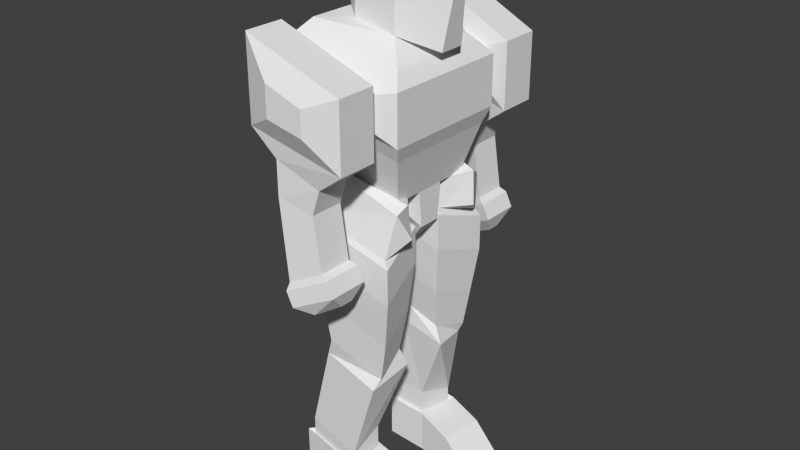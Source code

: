 # Source: PlayerCharacter.blend  (saved by Blender 2.72.0; exported with 4.5.12 LTS)
import bpy
from mathutils import Matrix  # noqa: F401  (used for matrix-valued properties, if any)

bpy.ops.wm.read_factory_settings(use_empty=True)
scene = bpy.context.scene
scene.name = 'Scene'

# ---- collections
col_collection_1 = bpy.data.collections.new('Collection 1'); scene.collection.children.link(col_collection_1)

# ---- materials (node trees are filled in below, after node groups)
mat_material = bpy.data.materials.new('Material')
mat_material.alpha_threshold = 0.0
mat_material.use_transparent_shadow = False
mat_material.roughness = 0.5
mat_material.line_color = (0.0, 0.0, 0.0, 1.0)

# ---- material node trees

# ---- world
world_world = bpy.data.worlds.new('World'); scene.world = world_world
world_world.color = (0.05088, 0.05088, 0.05088)
world_world.use_sun_shadow = False
world_world.sun_shadow_jitter_overblur = 0.0
world_world.cycles.sampling_method = 'MANUAL'
world_world.cycles.sample_map_resolution = 256

# ---- meshes
me_cube = bpy.data.meshes.new('Cube')
me_cube.from_pydata([(0.6, 0.7821, 5.2), (0.6, -0.7821, 5.2), (-0.4761, -0.7464, 5.384), (-0.4761, 0.7464, 5.384), (0.6, 0.7821, 6.782), (0.6, -0.7821, 6.782), (-0.4761, -0.7464, 6.566), (-0.4761, 0.7464, 6.566), (1.628, -0.08762, 6.439), (1.628, 0.2126, 6.439), (1.4, -0.25, 4.881), (1.4, 0.375, 4.881), (-0.9239, -0.3827, 5.563), (-0.9239, 0.3827, 5.563), (-0.9239, -0.3827, 6.202), (-0.9239, 0.3827, 6.202), (-1.6, -0.1025, 5.68), (-1.6, 0.1025, 5.68), (-1.6, -0.1025, 5.885), (-1.6, 0.1025, 5.885), (0.7667, 0.3146, 7.182), (0.7667, -0.2854, 7.182), (0.1318, -0.2854, 7.085), (0.1318, 0.3146, 7.085), (0.8867, -0.06042, 7.182), (0.8867, 0.1271, 7.182), (1.104, 1.283, 4.741), (1.104, -1.283, 4.741), (-0.9798, -1.445, 5.451), (-0.9798, 1.445, 5.451), (1.359, 1.597, 4.404), (1.359, -1.597, 4.404), (-1.235, -1.8, 5.142), (-1.235, 1.8, 5.142), (1.359, 1.597, 3.204), (1.359, -1.597, 3.204), (-1.235, -1.8, 3.942), (-1.235, 1.8, 3.942), (1.23, 1.438, 2.841), (1.23, -1.438, 2.841), (-1.106, -1.62, 3.506), (-1.106, 1.62, 3.506), (0.9385, 1.079, 1.705), (0.9385, -1.079, 1.705), (-0.8146, -1.216, 2.204), (-0.8146, 1.216, 2.204), (0.9385, 0.3614, 1.705), (0.9385, -0.3614, 1.705), (-0.8146, -0.4072, 2.204), (-0.8146, 0.4072, 2.204), (0.9385, 0.2795, 0.8306), (0.9385, -0.2795, 0.8306), (-0.8146, -0.3149, 1.33), (-0.8146, 0.3149, 1.33), (0.536, 0.08385, 0.3823), (0.536, -0.08385, 0.3823), (-0.8146, -0.09447, 0.8814), (-0.8146, 0.09447, 0.8814), (0.9052, -1.833, 4.323), (-0.7813, -1.964, 4.803), (0.9052, -1.833, 3.543), (-0.7813, -1.964, 4.023), (0.9052, 1.833, 4.323), (-0.7813, 1.964, 4.803), (0.9052, 1.833, 3.543), (-0.7813, 1.964, 4.023), (0.7216, -1.969, 4.475), (-0.5977, -2.101, 5.04), (0.7216, -1.969, 3.506), (-0.5977, -2.101, 3.872), (1.158, -2.071, 4.641), (-1.034, -2.289, 5.581), (1.158, -2.071, 3.031), (-1.034, -2.289, 3.639), (1.158, -3.038, 4.641), (-1.034, -3.257, 5.581), (1.158, -3.038, 3.031), (-1.034, -3.257, 3.639), (0.4792, -3.385, 4.382), (-0.3552, -3.468, 4.74), (0.4792, -3.385, 3.77), (-0.3552, -3.468, 4.001), (0.5088, -2.168, 2.547), (-0.4708, -2.341, 3.028), (0.5088, -2.986, 2.547), (-0.4708, -3.159, 3.028), (0.3056, -2.168, 1.937), (-0.4708, -2.341, 2.204), (0.3056, -2.986, 1.937), (-0.4708, -3.159, 2.204), (0.504, -2.168, 0.6629), (-0.2724, -2.341, 0.2786), (0.504, -2.986, 0.6629), (-0.2724, -3.159, 0.2786), (0.6658, -2.079, 0.5712), (-0.2975, -2.294, 0.09432), (0.6658, -3.034, 0.5712), (-0.2975, -3.248, 0.09432), (0.8392, -2.079, 0.221), (-0.1242, -2.294, -0.2559), (0.8392, -3.034, 0.221), (-0.1242, -3.248, -0.2559), (0.7115, -2.326, -0.1726), (0.2662, -2.425, -0.393), (0.7115, -2.65, -0.1726), (0.2662, -3.002, -0.393), (0.9811, 1.912, 4.41), (-0.3382, 2.043, 4.976), (0.9811, 1.912, 3.442), (-0.3382, 2.043, 3.807), (1.418, 2.013, 4.577), (-0.7747, 2.232, 5.517), (1.418, 2.013, 2.967), (-0.7747, 2.232, 3.575), (1.418, 2.981, 4.577), (-0.7747, 3.199, 5.517), (1.418, 2.981, 2.967), (-0.7747, 3.199, 3.575), (0.7387, 3.327, 4.318), (-0.09571, 3.41, 4.676), (0.7387, 3.327, 3.705), (-0.09571, 3.41, 3.936), (0.7683, 2.111, 2.483), (-0.2112, 2.284, 2.964), (0.7683, 2.929, 2.483), (-0.2112, 3.102, 2.964), (0.5651, 2.111, 1.873), (-0.2112, 2.284, 2.14), (0.5651, 2.929, 1.873), (-0.2112, 3.102, 2.14), (0.7635, 2.111, 0.5986), (-0.01282, 2.284, 0.2143), (0.7635, 2.929, 0.5986), (-0.01282, 3.102, 0.2143), (0.9254, 2.022, 0.5068), (-0.03799, 2.236, 0.02998), (0.9254, 2.976, 0.5068), (-0.03799, 3.191, 0.02998), (1.099, 2.022, 0.1567), (0.1353, 2.236, -0.3202), (1.099, 2.976, 0.1567), (0.1353, 3.191, -0.3202), (0.9711, 2.268, -0.2369), (0.5257, 2.367, -0.4574), (0.9711, 2.593, -0.2369), (0.5257, 2.944, -0.4574), (1.359, -2.384e-07, 4.404), (0.9385, -0.3614, 1.705), (-0.8146, -0.4072, 2.204), (0.9385, -0.2795, 0.8306), (-0.8146, -0.3149, 1.33), (0.5518, -0.4523, 1.622), (-0.4279, -0.4779, 1.901), (0.5518, -0.4065, 1.134), (-0.4279, -0.4263, 1.412), (0.763, -0.5475, 1.667), (-0.6391, -0.5841, 2.067), (0.763, -0.482, 0.9681), (-0.6391, -0.5103, 1.367), (1.247, -1.131, 1.778), (-0.6391, -1.168, 2.067), (1.317, -1.066, 0.9681), (-1.677, -1.094, 2.022), (1.18, -1.393, 1.604), (-0.9028, -1.586, 2.452), (1.027, -1.617, 0.5822), (-1.13, -1.763, 1.262), (0.8425, -0.3661, 0.8508), (-0.7684, -0.3986, 1.309), (1.145, -1.67, 0.4075), (-1.332, -1.838, 1.188), (0.8425, -0.3661, -0.02829), (-0.7684, -0.3986, 0.4303), (1.145, -1.67, -0.4716), (-1.332, -1.838, 0.3092), (0.7338, -0.4805, -1.26), (-0.2737, -0.5077, -0.8761), (0.9873, -1.572, -1.631), (-0.7454, -1.712, -0.9775), (0.6282, -0.6583, -2.263), (-0.1888, -0.6804, -1.952), (0.8338, -1.543, -2.564), (-0.5713, -1.657, -2.034), (0.7796, -0.5358, -2.679), (-0.1606, -0.7194, -2.39), (0.7851, -1.765, -2.785), (-0.7266, -1.603, -2.473), (0.2245, -0.9741, -4.469), (-0.5811, -0.8361, -4.376), (0.2532, -1.882, -4.77), (-1.147, -1.719, -4.458), (0.2245, -0.9741, -5.066), (-0.5811, -0.8361, -4.973), (0.2532, -1.882, -5.157), (-1.147, -1.719, -4.954), (0.3262, -0.9024, -5.072), (-0.6319, -0.7383, -4.961), (0.3603, -1.982, -5.057), (-1.305, -1.789, -4.816), (0.3262, -0.9024, -6.026), (-0.6319, -0.7383, -6.037), (0.3603, -1.982, -6.133), (-1.305, -1.789, -5.892), (1.173, -0.8756, -5.314), (1.207, -1.956, -5.299), (1.173, -0.8756, -6.148), (1.207, -1.956, -6.133), (1.827, -0.8558, -5.876), (1.861, -1.934, -5.861), (1.827, -0.8558, -6.147), (1.861, -1.934, -6.132), (0.9363, 1.1, 1.705), (0.5962, 0.4467, 1.622), (-0.3828, 0.401, 1.901), (0.5995, 0.401, 1.134), (-0.379, 0.3496, 1.412), (0.7999, 0.557, 1.667), (-0.6012, 0.4916, 2.067), (0.8047, 0.4916, 0.9681), (-0.5958, 0.418, 1.367), (1.24, 1.174, 1.778), (-0.6436, 1.074, 2.067), (1.315, 1.114, 0.9681), (-1.673, 0.9248, 2.022), (1.154, 1.431, 1.604), (-0.937, 1.472, 2.452), (0.9852, 1.643, 0.5822), (-1.176, 1.632, 1.262), (0.8924, 0.3818, 0.8508), (-0.7166, 0.2972, 1.309), (1.1, 1.704, 0.4075), (-1.383, 1.691, 1.188), (0.8924, 0.3818, -0.02829), (-0.7166, 0.2972, 0.4303), (1.1, 1.704, -0.4716), (-1.383, 1.691, 0.3092), (0.7757, 0.488, -1.26), (-0.2312, 0.4419, -0.8761), (0.9492, 1.595, -1.631), (-0.7892, 1.609, -0.9775), (0.6574, 0.6577, -2.263), (-0.159, 0.6204, -1.952), (0.7982, 1.555, -2.564), (-0.6115, 1.567, -2.034), (0.9306, 0.5052, -2.626), (-0.2419, 0.5605, -2.39), (0.7153, 1.495, -2.785), (-0.6943, 1.507, -2.473), (0.1718, 0.7656, -4.469), (-0.6447, 0.7282, -4.376), (0.3125, 1.663, -4.77), (-1.097, 1.675, -4.458), (0.1718, 0.7656, -5.066), (-0.6447, 0.7282, -4.973), (0.3125, 1.663, -5.157), (-1.097, 1.675, -4.954), (0.2638, 0.6818, -5.072), (-0.7072, 0.6374, -4.961), (0.4312, 1.749, -5.064), (-1.245, 1.763, -4.823), (0.2638, 0.6818, -6.148), (-0.7072, 0.6374, -6.037), (0.4312, 1.749, -6.14), (-1.245, 1.763, -5.899), (1.101, 0.5506, -5.314), (1.268, 1.618, -5.306), (1.101, 0.5506, -6.148), (1.268, 1.618, -6.14), (1.747, 0.4502, -5.876), (1.914, 1.516, -5.868), (1.747, 0.4502, -6.147), (1.914, 1.516, -6.14)], [], [(0, 11, 10, 1, 2, 3), (9, 4, 20, 25), (10, 8, 5, 1), (1, 5, 6, 2), (6, 7, 15, 14), (4, 0, 3, 7), (11, 9, 8, 10), (0, 4, 9, 11), (14, 15, 19, 18), (7, 3, 13, 15), (2, 6, 14, 12), (3, 2, 12, 13), (16, 18, 19, 17), (15, 13, 17, 19), (12, 14, 18, 16), (13, 12, 16, 17), (20, 23, 22, 21, 24, 25), (8, 9, 25, 24), (7, 6, 22, 23), (6, 5, 21, 22), (4, 7, 23, 20), (5, 8, 24, 21), (2, 3, 29, 28), (1, 2, 28, 27), (3, 0, 26, 29), (27, 26, 0, 1), (26, 27, 31, 146, 30), (28, 29, 33, 32), (27, 28, 32, 31), (29, 26, 30, 33), (30, 146, 31, 35, 34), (32, 33, 37, 36), (32, 36, 61, 59), (37, 33, 63, 65), (34, 35, 39, 38), (36, 37, 41, 40), (35, 36, 40, 39), (37, 34, 38, 41), (38, 39, 43, 42), (40, 41, 45, 44), (39, 40, 44, 43), (41, 38, 42, 45), (42, 43, 47, 46), (44, 45, 49, 48), (43, 44, 48, 47), (45, 42, 46, 49), (46, 47, 51, 50), (48, 49, 53, 52), (48, 52, 150, 148), (49, 46, 50, 53), (50, 51, 55, 54), (52, 53, 57, 56), (51, 52, 56, 55), (53, 50, 54, 57), (57, 54, 55, 56), (59, 61, 69, 67), (35, 31, 58, 60), (36, 35, 60, 61), (31, 32, 59, 58), (63, 62, 64, 65), (30, 34, 64, 62), (34, 37, 65, 64), (33, 30, 62, 63), (67, 69, 73, 71), (60, 58, 66, 68), (61, 60, 68, 69), (58, 59, 67, 66), (71, 73, 77, 75), (68, 66, 70, 72), (69, 68, 72, 73), (66, 67, 71, 70), (75, 77, 81, 79), (72, 70, 74, 76), (72, 76, 84, 82), (70, 71, 75, 74), (78, 79, 81, 80), (76, 74, 78, 80), (77, 76, 80, 81), (74, 75, 79, 78), (82, 84, 88, 86), (77, 73, 83, 85), (76, 77, 85, 84), (73, 72, 82, 83), (86, 88, 92, 90), (85, 83, 87, 89), (84, 85, 89, 88), (83, 82, 86, 87), (90, 92, 96, 94), (89, 87, 91, 93), (88, 89, 93, 92), (87, 86, 90, 91), (94, 96, 100, 98), (93, 91, 95, 97), (92, 93, 97, 96), (91, 90, 94, 95), (98, 100, 104, 102), (97, 95, 99, 101), (96, 97, 101, 100), (95, 94, 98, 99), (103, 102, 104, 105), (101, 99, 103, 105), (100, 101, 105, 104), (99, 98, 102, 103), (107, 111, 113, 109), (111, 115, 117, 113), (108, 112, 110, 106), (109, 113, 112, 108), (106, 110, 111, 107), (115, 119, 121, 117), (112, 116, 114, 110), (112, 122, 124, 116), (110, 114, 115, 111), (118, 120, 121, 119), (116, 120, 118, 114), (117, 121, 120, 116), (114, 118, 119, 115), (122, 126, 128, 124), (117, 125, 123, 113), (116, 124, 125, 117), (113, 123, 122, 112), (126, 130, 132, 128), (125, 129, 127, 123), (124, 128, 129, 125), (123, 127, 126, 122), (130, 134, 136, 132), (129, 133, 131, 127), (128, 132, 133, 129), (127, 131, 130, 126), (134, 138, 140, 136), (133, 137, 135, 131), (132, 136, 137, 133), (131, 135, 134, 130), (138, 142, 144, 140), (137, 141, 139, 135), (136, 140, 141, 137), (135, 139, 138, 134), (143, 145, 144, 142), (141, 145, 143, 139), (140, 144, 145, 141), (139, 143, 142, 138), (106, 62, 64, 108), (62, 106, 107, 63), (107, 109, 65, 63), (108, 64, 65, 109), (148, 150, 154, 152), (51, 47, 147, 149), (52, 51, 149, 150), (47, 48, 148, 147), (152, 154, 158, 156), (149, 147, 151, 153), (150, 149, 153, 154), (147, 148, 152, 151), (156, 158, 162, 160), (153, 151, 155, 157), (154, 153, 157, 158), (151, 152, 156, 155), (160, 162, 166, 164), (157, 155, 159, 161), (155, 156, 160, 159), (163, 164, 166, 165), (161, 159, 163, 165), (162, 161, 165, 166), (159, 160, 164, 163), (166, 158, 168, 170), (161, 165, 157), (158, 166, 162), (163, 161, 159), (170, 168, 172, 174), (157, 165, 169, 167), (165, 166, 170, 169), (158, 157, 167, 168), (174, 172, 176, 178), (167, 169, 173, 171), (169, 170, 174, 173), (168, 167, 171, 172), (178, 176, 180, 182), (171, 173, 177, 175), (173, 174, 178, 177), (172, 171, 175, 176), (182, 180, 184, 186), (175, 177, 181, 179), (177, 178, 182, 181), (176, 175, 179, 180), (186, 184, 188, 190), (179, 181, 185, 183), (181, 182, 186, 185), (180, 179, 183, 184), (190, 188, 192, 194), (183, 185, 189, 187), (185, 186, 190, 189), (184, 183, 187, 188), (194, 192, 196, 198), (187, 189, 193, 191), (189, 190, 194, 193), (188, 187, 191, 192), (198, 196, 200, 202), (191, 193, 197, 195), (193, 194, 198, 197), (192, 191, 195, 196), (202, 200, 199, 201), (197, 201, 206, 204), (197, 198, 202, 201), (196, 195, 199, 200), (204, 206, 210, 208), (199, 195, 203, 205), (201, 199, 205, 206), (195, 197, 204, 203), (207, 208, 210, 209), (205, 203, 207, 209), (206, 205, 209, 210), (203, 204, 208, 207), (213, 217, 219, 215), (217, 221, 223, 219), (214, 218, 216, 212), (215, 219, 218, 214), (212, 216, 217, 213), (221, 225, 227, 223), (218, 222, 220, 216), (216, 220, 221, 217), (224, 226, 227, 225), (222, 226, 224, 220), (223, 222, 226, 227), (220, 224, 225, 221), (227, 231, 229, 219), (222, 218, 226), (219, 223, 227), (224, 220, 222), (231, 235, 233, 229), (218, 228, 230, 226), (226, 230, 231, 227), (219, 229, 228, 218), (235, 239, 237, 233), (228, 232, 234, 230), (230, 234, 235, 231), (229, 233, 232, 228), (239, 243, 241, 237), (232, 236, 238, 234), (234, 238, 239, 235), (233, 237, 236, 232), (243, 247, 245, 241), (236, 240, 242, 238), (238, 242, 243, 239), (237, 241, 240, 236), (247, 251, 249, 245), (240, 244, 246, 242), (242, 246, 247, 243), (241, 245, 244, 240), (251, 255, 253, 249), (244, 248, 250, 246), (246, 250, 251, 247), (245, 249, 248, 244), (255, 259, 257, 253), (248, 252, 254, 250), (250, 254, 255, 251), (249, 253, 252, 248), (259, 263, 261, 257), (252, 256, 258, 254), (254, 258, 259, 255), (253, 257, 256, 252), (263, 262, 260, 261), (258, 265, 267, 262), (258, 262, 263, 259), (257, 261, 260, 256), (265, 269, 271, 267), (260, 266, 264, 256), (262, 267, 266, 260), (256, 264, 265, 258), (268, 270, 271, 269), (266, 270, 268, 264), (267, 271, 270, 266), (264, 268, 269, 265), (46, 50, 214, 212), (53, 229, 214)])
_uv = me_cube.uv_layers.new(name='UVMap')
_uv.uv.foreach_set('vector', [0.7484, 0.7746, 0.7257, 0.8194, 0.6915, 0.8194, 0.6627, 0.7746, 0.6648, 0.7155, 0.7466, 0.7155, 0.6942, 0.006668, 0.6945, 0.06476, 0.6667, 0.06116, 0.6633, 0.05497, 0.5398, 0.8053, 0.4536, 0.7998, 0.4545, 0.7426, 0.5377, 0.7601, 0.5377, 0.7601, 0.4545, 0.7426, 0.4777, 0.6876, 0.5398, 0.7007, 0.3432, 0.8357, 0.4224, 0.8558, 0.3968, 0.8745, 0.3562, 0.8642, 0.6945, 0.06476, 0.7775, 0.04585, 0.7803, 0.1052, 0.7184, 0.1193, 0.9565, 0.8112, 0.9655, 0.726, 0.9819, 0.726, 0.9907, 0.8112, 0.7775, 0.04585, 0.6945, 0.06476, 0.6942, 0.006668, 0.7803, 0.0, 0.3562, 0.8642, 0.3968, 0.8745, 0.3726, 0.9063, 0.3617, 0.9036, 0.7184, 0.1193, 0.7803, 0.1052, 0.7725, 0.1314, 0.739, 0.1391, 0.5398, 0.7007, 0.4777, 0.6876, 0.498, 0.6672, 0.5316, 0.6743, 0.7466, 0.7155, 0.6648, 0.7155, 0.685, 0.6904, 0.7269, 0.6904, 0.3066, 0.4029, 0.2954, 0.4029, 0.2954, 0.3917, 0.3066, 0.3918, 0.739, 0.1391, 0.7725, 0.1314, 0.7716, 0.169, 0.7608, 0.1714, 0.5316, 0.6743, 0.498, 0.6672, 0.5194, 0.6342, 0.5302, 0.6365, 0.7269, 0.6904, 0.685, 0.6904, 0.7004, 0.6533, 0.7116, 0.6533, 0.4167, 0.7845, 0.408, 0.8179, 0.3762, 0.8099, 0.3848, 0.7764, 0.3984, 0.7731, 0.4083, 0.7756, 0.4065, 0.7336, 0.4224, 0.7377, 0.4083, 0.7756, 0.3984, 0.7731, 0.4224, 0.8558, 0.3432, 0.8357, 0.3762, 0.8099, 0.408, 0.8179, 0.3432, 0.8357, 0.356, 0.7785, 0.3848, 0.7764, 0.3762, 0.8099, 0.6945, 0.06476, 0.7184, 0.1193, 0.6794, 0.09368, 0.6667, 0.06116, 0.4545, 0.7426, 0.4536, 0.7998, 0.4226, 0.7521, 0.4264, 0.7461, 0.6294, 0.7547, 0.6294, 0.6735, 0.657, 0.6354, 0.657, 0.7927, 0.5705, 0.7568, 0.6294, 0.7547, 0.657, 0.7927, 0.543, 0.7843, 0.6294, 0.6735, 0.5705, 0.6717, 0.543, 0.6448, 0.657, 0.6354, 0.543, 0.7843, 0.543, 0.6448, 0.5705, 0.6717, 0.5705, 0.7568, 0.3246, 0.6209, 0.3246, 0.7604, 0.3068, 0.7777, 0.3068, 0.6908, 0.3068, 0.6039, 0.1581, 0.5842, 0.1581, 0.427, 0.1743, 0.4081, 0.1743, 0.6038, 0.7864, 0.1273, 0.7803, 0.008407, 0.8036, 0.0, 0.8036, 0.1461, 0.7484, 0.8077, 0.7544, 0.6885, 0.7716, 0.6699, 0.7716, 0.8163, 0.3068, 0.6039, 0.3068, 0.6908, 0.3068, 0.7777, 0.2411, 0.7777, 0.2411, 0.6039, 0.1743, 0.6038, 0.1743, 0.4081, 0.24, 0.4081, 0.24, 0.6039, 0.8036, 0.0, 0.8659, 0.01642, 0.8571, 0.03958, 0.8166, 0.02891, 0.8339, 0.7997, 0.7716, 0.8163, 0.7846, 0.7875, 0.8251, 0.7767, 0.2411, 0.6039, 0.2411, 0.7777, 0.221, 0.7689, 0.221, 0.6125, 0.24, 0.6039, 0.24, 0.4081, 0.2642, 0.4178, 0.2642, 0.594, 0.07555, 0.8957, 0.07555, 0.7495, 0.09455, 0.7619, 0.09455, 0.8934, 0.8586, 0.1625, 0.8586, 0.3089, 0.8396, 0.3069, 0.8396, 0.1752, 0.221, 0.6125, 0.221, 0.7689, 0.1581, 0.7493, 0.1581, 0.6319, 0.2642, 0.594, 0.2642, 0.4178, 0.3362, 0.4395, 0.3362, 0.5717, 0.09455, 0.8934, 0.09455, 0.7619, 0.1539, 0.7941, 0.1539, 0.8928, 0.8396, 0.1752, 0.8396, 0.3069, 0.7803, 0.3069, 0.7803, 0.208, 0.0, 0.0, 0.0, 0.0, 0.0, 0.0, 0.0, 0.0, 0.6633, 0.3037, 0.6633, 0.1714, 0.6633, 0.2154, 0.6633, 0.2597, 0.7611, 0.2968, 0.6633, 0.3037, 0.6633, 0.2597, 0.7611, 0.2578, 0.6633, 0.1714, 0.7611, 0.1794, 0.7611, 0.2184, 0.6633, 0.2154, 0.0, 0.9272, 0.03959, 0.9272, 0.03512, 0.9747, 0.004507, 0.9747, 0.2905, 0.9206, 0.3351, 0.9206, 0.33, 0.9681, 0.2955, 0.9681, 0.0, 0.0, 0.0, 0.0, 0.0, 0.0, 0.0, 0.0, 0.8198, 0.8163, 0.8198, 0.9154, 0.7754, 0.9278, 0.7755, 0.8288, 0.004507, 0.9747, 0.03512, 0.9747, 0.0242, 1.0, 0.01502, 1.0, 0.2955, 0.9681, 0.33, 0.9681, 0.3179, 0.9925, 0.3075, 0.9925, 0.7424, 0.8194, 0.7424, 0.9183, 0.7215, 0.9125, 0.7154, 0.8346, 0.7755, 0.8288, 0.7754, 0.9278, 0.7484, 0.9129, 0.7546, 0.8349, 0.8198, 0.8917, 0.821, 0.8163, 0.8302, 0.8163, 0.8302, 0.8917, 0.8166, 0.02891, 0.8571, 0.03958, 0.8638, 0.05163, 0.8031, 0.03563, 0.8659, 0.1625, 0.8036, 0.1461, 0.8166, 0.1239, 0.8571, 0.1346, 0.7801, 0.1714, 0.7801, 0.3157, 0.7696, 0.2888, 0.7696, 0.195, 0.8036, 0.1461, 0.8036, 0.0, 0.8166, 0.02891, 0.8166, 0.1239, 0.7846, 0.7875, 0.7846, 0.6924, 0.8251, 0.6815, 0.8251, 0.7767, 0.7716, 0.6699, 0.8339, 0.6533, 0.8251, 0.6815, 0.7846, 0.6924, 0.3419, 0.6039, 0.3419, 0.7482, 0.3307, 0.7247, 0.3307, 0.6309, 0.7716, 0.8163, 0.7716, 0.6699, 0.7846, 0.6924, 0.7846, 0.7875, 0.6391, 0.6045, 0.6391, 0.5421, 0.6627, 0.5317, 0.6627, 0.6354, 0.8571, 0.1346, 0.8166, 0.1239, 0.8127, 0.1125, 0.863, 0.1257, 0.7696, 0.195, 0.7696, 0.2888, 0.7627, 0.2785, 0.7611, 0.2051, 0.5572, 0.563, 0.6493, 0.5905, 0.6391, 0.6045, 0.567, 0.5726, 0.8767, 0.3175, 0.8764, 0.4231, 0.8235, 0.423, 0.8237, 0.3174, 0.567, 0.5208, 0.567, 0.5726, 0.543, 0.5824, 0.543, 0.4964, 0.6391, 0.5421, 0.567, 0.5208, 0.543, 0.4964, 0.6627, 0.5317, 0.567, 0.5726, 0.6391, 0.6045, 0.6627, 0.6354, 0.543, 0.5824, 0.5431, 0.3162, 0.5431, 0.2125, 0.5802, 0.2296, 0.5802, 0.269, 0.9764, 0.1724, 0.9764, 0.2599, 0.9234, 0.2599, 0.9234, 0.1723, 0.7937, 0.9804, 0.7937, 0.9278, 0.8271, 0.9299, 0.8271, 0.9744, 0.8339, 0.9508, 0.8339, 0.8311, 0.8867, 0.8262, 0.8867, 0.9459, 0.6259, 0.2507, 0.5802, 0.269, 0.5802, 0.2296, 0.6259, 0.218, 0.6633, 0.1822, 0.6633, 0.2682, 0.6259, 0.2507, 0.6259, 0.218, 0.5431, 0.2125, 0.6633, 0.1822, 0.6259, 0.218, 0.5802, 0.2296, 0.6633, 0.2682, 0.5431, 0.3162, 0.5802, 0.269, 0.6259, 0.2507, 0.944, 0.8349, 0.9888, 0.8349, 0.9887, 0.8686, 0.9439, 0.8686, 0.8235, 0.423, 0.8764, 0.4231, 0.8742, 0.4577, 0.8294, 0.4576, 0.6633, 0.1822, 0.5431, 0.2125, 0.574, 0.1809, 0.6277, 0.157, 0.6627, 0.5317, 0.543, 0.4964, 0.5784, 0.4718, 0.6318, 0.4995, 0.9439, 0.8686, 0.9887, 0.8686, 0.9888, 0.9374, 0.944, 0.9374, 0.8294, 0.4576, 0.8742, 0.4577, 0.8741, 0.5025, 0.8293, 0.5024, 0.6277, 0.157, 0.574, 0.1809, 0.574, 0.137, 0.6166, 0.1245, 0.6318, 0.4995, 0.5784, 0.4718, 0.5895, 0.4392, 0.6318, 0.4555, 0.1569, 0.5932, 0.1569, 0.6377, 0.148, 0.6403, 0.148, 0.5884, 0.8293, 0.5024, 0.8741, 0.5025, 0.874, 0.6076, 0.8292, 0.6076, 0.6166, 0.1245, 0.574, 0.137, 0.5849, 0.03421, 0.6275, 0.05649, 0.6318, 0.4555, 0.5895, 0.4392, 0.5787, 0.3711, 0.6209, 0.3526, 0.9439, 0.9894, 0.9439, 0.9375, 0.9626, 0.9374, 0.9626, 0.9893, 0.8292, 0.6076, 0.874, 0.6076, 0.8766, 0.6176, 0.8243, 0.6175, 0.6275, 0.05649, 0.5849, 0.03421, 0.5835, 0.02344, 0.6363, 0.05108, 0.6209, 0.3526, 0.5787, 0.3711, 0.5699, 0.3653, 0.6224, 0.3423, 0.9626, 0.9893, 0.9626, 0.9374, 0.9845, 0.9583, 0.9845, 0.9759, 0.8243, 0.6175, 0.8766, 0.6176, 0.8767, 0.6371, 0.8244, 0.637, 0.6363, 0.05108, 0.5835, 0.02344, 0.593, 0.004737, 0.6458, 0.03238, 0.6224, 0.3423, 0.5699, 0.3653, 0.5604, 0.3465, 0.6129, 0.3235, 0.9453, 0.2672, 0.9687, 0.2614, 0.9687, 0.279, 0.9453, 0.2985, 0.9234, 0.3118, 0.9234, 0.2599, 0.9453, 0.2672, 0.9453, 0.2985, 0.6458, 0.03238, 0.593, 0.004737, 0.6144, 0.0, 0.639, 0.01545, 0.6129, 0.3235, 0.5604, 0.3465, 0.5671, 0.3281, 0.5913, 0.3174, 0.4469, 0.2865, 0.4231, 0.3174, 0.4231, 0.2138, 0.4469, 0.2242, 0.8769, 0.3174, 0.9299, 0.3175, 0.9297, 0.423, 0.8767, 0.423, 0.5192, 0.2032, 0.5431, 0.1789, 0.5431, 0.2648, 0.5192, 0.2549, 0.4469, 0.2242, 0.4231, 0.2138, 0.5431, 0.1789, 0.5192, 0.2032, 0.5192, 0.2549, 0.5431, 0.2648, 0.4231, 0.3174, 0.4469, 0.2865, 0.4226, 0.3174, 0.4595, 0.3647, 0.4595, 0.4042, 0.4226, 0.4212, 0.9829, 0.5521, 0.9299, 0.5521, 0.9299, 0.4646, 0.9829, 0.4646, 0.03959, 0.9272, 0.07299, 0.9317, 0.07299, 0.9762, 0.03959, 0.9798, 0.6627, 0.8194, 0.7154, 0.8249, 0.7154, 0.9447, 0.6627, 0.9392, 0.5053, 0.3832, 0.5053, 0.4159, 0.4595, 0.4042, 0.4595, 0.3647, 0.543, 0.4519, 0.5053, 0.4159, 0.5053, 0.3832, 0.543, 0.366, 0.4226, 0.4212, 0.4595, 0.4042, 0.5053, 0.4159, 0.543, 0.4519, 0.543, 0.366, 0.5053, 0.3832, 0.4595, 0.3647, 0.4226, 0.3174, 0.9765, 1.724e-05, 0.9763, 0.03364, 0.9315, 0.03363, 0.9316, 0.0, 0.9297, 0.423, 0.925, 0.4577, 0.8802, 0.4576, 0.8767, 0.423, 0.543, 0.4519, 0.5075, 0.4771, 0.4536, 0.4529, 0.4226, 0.4212, 0.4231, 0.2138, 0.454, 0.1817, 0.5076, 0.1541, 0.5431, 0.1789, 0.9763, 0.03364, 0.9765, 0.1024, 0.9316, 0.1024, 0.9315, 0.03363, 0.925, 0.4577, 0.9249, 0.5024, 0.8801, 0.5024, 0.8802, 0.4576, 0.5075, 0.4771, 0.4964, 0.5096, 0.4536, 0.4969, 0.4536, 0.4529, 0.454, 0.1817, 0.454, 0.1378, 0.4964, 0.1216, 0.5076, 0.1541, 0.148, 0.6452, 0.1569, 0.6403, 0.1569, 0.6923, 0.148, 0.6898, 0.9249, 0.5024, 0.9249, 0.6076, 0.8801, 0.6076, 0.8801, 0.5024, 0.4964, 0.5096, 0.5072, 0.5777, 0.4645, 0.5998, 0.4536, 0.4969, 0.454, 0.1378, 0.4649, 0.03499, 0.5073, 0.0536, 0.4964, 0.1216, 0.5223, 0.9941, 0.5035, 0.9942, 0.5035, 0.9423, 0.5223, 0.9422, 0.9249, 0.6076, 0.9297, 0.6176, 0.8775, 0.6175, 0.8801, 0.6076, 0.5072, 0.5777, 0.516, 0.5831, 0.463, 0.6106, 0.4645, 0.5998, 0.4649, 0.03499, 0.4635, 0.02466, 0.5161, 0.04775, 0.5073, 0.0536, 0.5035, 0.9942, 0.4817, 0.9807, 0.4817, 0.9631, 0.5035, 0.9423, 0.9297, 0.6176, 0.9299, 0.637, 0.8776, 0.637, 0.8775, 0.6175, 0.516, 0.5831, 0.5255, 0.6019, 0.4725, 0.6293, 0.463, 0.6106, 0.4635, 0.02466, 0.473, 0.005961, 0.5256, 0.02905, 0.5161, 0.04775, 0.7703, 0.9728, 0.7703, 0.9414, 0.7937, 0.9601, 0.7937, 0.9778, 0.7484, 0.9278, 0.7703, 0.9414, 0.7703, 0.9728, 0.7484, 0.9797, 0.5255, 0.6019, 0.5191, 0.6189, 0.4942, 0.6342, 0.4725, 0.6293, 0.473, 0.005961, 0.4944, 0.0, 0.5187, 0.01067, 0.5256, 0.02905, 0.3364, 0.4839, 0.3407, 0.4888, 0.3407, 0.5312, 0.3364, 0.5365, 0.515, 0.2494, 0.5192, 0.2549, 0.4469, 0.2865, 0.4226, 0.2765, 0.7703, 0.7665, 0.831, 0.7503, 0.8251, 0.7767, 0.7846, 0.7875, 0.3262, 0.6267, 0.3307, 0.6309, 0.3307, 0.7247, 0.3246, 0.7002, 0.9439, 0.9461, 0.8996, 0.9339, 0.9083, 0.9145, 0.9331, 0.9213, 0.0, 0.0, 0.0, 0.0, 0.0, 0.0, 0.0, 0.0, 0.0, 0.0, 0.0, 0.0, 0.0, 0.0, 0.0, 0.0, 0.0, 0.0, 0.0, 0.0, 0.0, 0.0, 0.0, 0.0, 0.358, 0.3683, 0.3622, 0.342, 0.3738, 0.3423, 0.3677, 0.3799, 0.8995, 0.8349, 0.9439, 0.8471, 0.9331, 0.866, 0.9082, 0.8592, 0.8996, 0.9339, 0.8995, 0.8349, 0.9082, 0.8592, 0.9083, 0.9145, 0.9439, 0.8471, 0.9439, 0.9461, 0.9331, 0.9213, 0.9331, 0.866, 0.3677, 0.3799, 0.3738, 0.3423, 0.4226, 0.3917, 0.366, 0.3858, 0.3117, 0.3186, 0.3075, 0.3448, 0.2954, 0.3463, 0.3014, 0.3087, 0.3622, 0.342, 0.3117, 0.3186, 0.3014, 0.3087, 0.3738, 0.3423, 0.3075, 0.3448, 0.358, 0.3683, 0.3677, 0.3799, 0.2954, 0.3463, 0.6318, 0.8477, 0.6188, 0.7927, 0.6602, 0.8161, 0.6519, 0.83, 0.9315, 0.139, 0.9431, 0.1026, 0.9761, 0.1024, 0.9633, 0.1446, 0.6108, 0.9283, 0.6003, 0.8528, 0.6318, 0.8477, 0.6465, 0.9493, 0.2954, 0.3667, 0.1805, 0.4081, 0.1691, 0.3425, 0.2879, 0.3096, 0.9633, 0.1446, 0.9761, 0.1024, 0.9881, 0.1148, 0.9881, 0.172, 0.2509, 0.9442, 0.2606, 0.7777, 0.2905, 0.7936, 0.2905, 0.9137, 0.6465, 0.9493, 0.6318, 0.8477, 0.6519, 0.83, 0.6602, 0.9434, 0.148, 0.489, 0.148, 0.4158, 0.1568, 0.4127, 0.1568, 0.4969, 0.2606, 0.7777, 0.2905, 0.7936, 0.2269, 0.8058, 0.2234, 0.8835, 0.2905, 0.9137, 0.2509, 0.9442, 0.9881, 0.1148, 0.9633, 0.1446, 0.9761, 0.1024, 0.3432, 0.397, 0.4226, 0.3917, 0.4226, 0.4395, 0.3432, 0.4447, 0.08397, 0.4127, 0.1454, 0.4355, 0.148, 0.4449, 0.07743, 0.4187, 0.2879, 0.3096, 0.1691, 0.3425, 0.1581, 0.3376, 0.2946, 0.2999, 0.3738, 0.3423, 0.3014, 0.3087, 0.2984, 0.3007, 0.3816, 0.3393, 0.3432, 0.4447, 0.4226, 0.4395, 0.4173, 0.5118, 0.3507, 0.5161, 0.07743, 0.4187, 0.148, 0.4449, 0.1461, 0.4926, 0.07555, 0.4664, 0.2946, 0.2999, 0.1581, 0.3376, 0.1589, 0.2907, 0.2954, 0.253, 0.3816, 0.3393, 0.2984, 0.3007, 0.3058, 0.2543, 0.3889, 0.2929, 0.3507, 0.5161, 0.4173, 0.5118, 0.4079, 0.5704, 0.354, 0.574, 0.07555, 0.4664, 0.1461, 0.4926, 0.1382, 0.5557, 0.07911, 0.5338, 0.2954, 0.253, 0.1589, 0.2907, 0.1923, 0.2239, 0.2878, 0.192, 0.3889, 0.2929, 0.3058, 0.2543, 0.3216, 0.1914, 0.3728, 0.2207, 0.354, 0.574, 0.4079, 0.5704, 0.4058, 0.5944, 0.3568, 0.5974, 0.07911, 0.5338, 0.1382, 0.5557, 0.1346, 0.6067, 0.08664, 0.5889, 0.2878, 0.192, 0.1923, 0.2239, 0.2028, 0.1683, 0.2803, 0.1424, 0.3728, 0.2207, 0.3216, 0.1914, 0.3352, 0.1412, 0.3767, 0.165, 0.3568, 0.5974, 0.4058, 0.5944, 0.3989, 0.7012, 0.3499, 0.7042, 0.08664, 0.5889, 0.1346, 0.6067, 0.1462, 0.6193, 0.07914, 0.6109, 0.2803, 0.1424, 0.2028, 0.1683, 0.1947, 0.1453, 0.2778, 0.1282, 0.3767, 0.165, 0.3352, 0.1412, 0.3308, 0.1167, 0.3787, 0.142, 0.3499, 0.7042, 0.3989, 0.7012, 0.3989, 0.7336, 0.3499, 0.7312, 0.07914, 0.6109, 0.1462, 0.6193, 0.148, 0.7286, 0.09895, 0.7103, 0.2778, 0.1282, 0.1947, 0.1453, 0.1736, 0.03777, 0.2505, 0.02061, 0.3787, 0.142, 0.3308, 0.1167, 0.3745, 0.0315, 0.4177, 0.04206, 0.1683, 0.9416, 0.2182, 0.9134, 0.2234, 0.9164, 0.1641, 0.95, 0.09895, 0.7103, 0.148, 0.7286, 0.1472, 0.7495, 0.09768, 0.7428, 0.2505, 0.02061, 0.1736, 0.03777, 0.174, 0.01133, 0.2509, 0.0, 0.4177, 0.04206, 0.3745, 0.0315, 0.3795, 0.0, 0.4226, 0.01056, 0.9299, 0.6204, 0.9299, 0.5616, 0.988, 0.5521, 0.988, 0.6108, 0.2129, 0.8693, 0.1632, 0.8651, 0.1581, 0.859, 0.2171, 0.8639, 0.1551, 0.502, 0.1551, 0.579, 0.148, 0.5884, 0.148, 0.4969, 0.2182, 0.9134, 0.2129, 0.8693, 0.2171, 0.8639, 0.2234, 0.9164, 0.8404, 0.6533, 0.8995, 0.6877, 0.8931, 0.74, 0.8339, 0.745, 0.8995, 0.745, 0.9565, 0.7545, 0.9487, 0.7999, 0.9045, 0.7926, 0.8995, 0.745, 0.8995, 0.6533, 0.9565, 0.6627, 0.9565, 0.7545, 0.4817, 0.9422, 0.4835, 0.8897, 0.5347, 0.8871, 0.5394, 0.9393, 0.9045, 0.7926, 0.9487, 0.7999, 0.9426, 0.8349, 0.9282, 0.8326, 0.5347, 0.8871, 0.4835, 0.8897, 0.4947, 0.843, 0.5394, 0.8408, 0.8339, 0.745, 0.8931, 0.74, 0.8966, 0.7863, 0.8377, 0.7908, 0.2171, 0.8639, 0.1581, 0.859, 0.1618, 0.8131, 0.2208, 0.818, 0.4006, 0.965, 0.4006, 0.9063, 0.4154, 0.9066, 0.4154, 0.9652, 0.5394, 0.8408, 0.4947, 0.843, 0.5234, 0.806, 0.538, 0.8053, 0.8377, 0.7908, 0.8966, 0.7863, 0.8995, 0.8217, 0.8406, 0.8262, 0.2208, 0.818, 0.1618, 0.8131, 0.1645, 0.7777, 0.2234, 0.7826, 0.9606, 0.3945, 0.9661, 0.4088, 0.9299, 0.3962, 0.9353, 0.3856, 0.9661, 0.4088, 0.9713, 0.4128, 0.9493, 0.4646, 0.9299, 0.3962, 0.939, 0.3306, 0.9352, 0.3174, 0.9713, 0.33, 0.9642, 0.3394, 0.9353, 0.3856, 0.9299, 0.3962, 0.9352, 0.3174, 0.939, 0.3306, 0.9642, 0.3394, 0.9713, 0.33, 0.9661, 0.4088, 0.9606, 0.3945, 0.4542, 0.9069, 0.4749, 0.9246, 0.4817, 0.9384, 0.4413, 0.962, 0.3432, 0.9392, 0.3765, 0.9335, 0.3888, 0.9757, 0.3545, 0.9756, 0.4324, 0.8263, 0.4682, 0.8053, 0.4542, 0.9069, 0.4226, 0.9019, 0.00677, 0.3585, 0.02081, 0.3026, 0.1358, 0.3488, 0.1173, 0.4127, 0.3765, 0.9335, 0.4006, 0.9063, 0.4006, 0.9635, 0.3888, 0.9757, 0.1581, 0.3988, 0.0, 0.3271, 0.02081, 0.3026, 0.1358, 0.3488, 0.4682, 0.8053, 0.4817, 0.8111, 0.4749, 0.9246, 0.4542, 0.9069, 0.3411, 0.9092, 0.3383, 0.9206, 0.2905, 0.8513, 0.2995, 0.8489, 0.1338, 0.934, 0.155, 0.8957, 0.155, 0.9587, 1.0, 0.726, 0.9565, 0.6742, 1.0, 0.6533, 0.4006, 0.9635, 0.3888, 0.9757, 0.3765, 0.9335, 6.529e-09, 0.7495, 0.0, 0.7017, 0.07555, 0.7065, 0.07555, 0.7543, 0.8174, 0.3174, 0.8235, 0.3236, 0.7512, 0.3472, 0.7545, 0.338, 0.02081, 0.3026, 0.01544, 0.2922, 0.1476, 0.3453, 0.1358, 0.3488, 0.2995, 0.8489, 0.2905, 0.8513, 0.3383, 0.7777, 0.3411, 0.7848, 0.0, 0.7017, 0.003807, 0.6303, 0.06704, 0.6343, 0.07555, 0.7065, 0.8235, 0.3236, 0.8235, 0.3714, 0.7512, 0.395, 0.7512, 0.3472, 0.01544, 0.2922, 0.01919, 0.2454, 0.1513, 0.2985, 0.1476, 0.3453, 0.6633, 0.6533, 0.6627, 0.6064, 0.7506, 0.5817, 0.7512, 0.6286, 0.003807, 0.6303, 0.005907, 0.5724, 0.05719, 0.5757, 0.06704, 0.6343, 0.8235, 0.3714, 0.8176, 0.4386, 0.7571, 0.4583, 0.7512, 0.395, 0.01919, 0.2454, 0.03212, 0.1855, 0.1242, 0.2281, 0.1513, 0.2985, 0.6627, 0.6064, 0.6886, 0.5379, 0.7435, 0.5172, 0.7506, 0.5817, 0.005907, 0.5724, 0.009287, 0.5488, 0.06057, 0.552, 0.05719, 0.5757, 0.8176, 0.4386, 0.8082, 0.4934, 0.7591, 0.5094, 0.7571, 0.4583, 0.03212, 0.1855, 0.04425, 0.1369, 0.1189, 0.1715, 0.1242, 0.2281, 0.6886, 0.5379, 0.692, 0.4823, 0.7365, 0.4655, 0.7435, 0.5172, 0.009287, 0.5488, 0.0005834, 0.4419, 0.05186, 0.4452, 0.06057, 0.552, 0.8082, 0.4934, 0.8167, 0.5125, 0.7624, 0.5216, 0.7591, 0.5094, 0.04425, 0.1369, 0.04958, 0.1261, 0.1252, 0.1491, 0.1189, 0.1715, 0.692, 0.4823, 0.6871, 0.4583, 0.7512, 0.4443, 0.7365, 0.4655, 0.0005834, 0.4419, 0.0005834, 0.415, 0.05186, 0.4127, 0.05186, 0.4452, 0.8167, 0.5125, 0.8021, 0.6144, 0.753, 0.6304, 0.7624, 0.5216, 0.04958, 0.1261, 0.0804, 0.02057, 0.156, 0.04352, 0.1252, 0.1491, 0.6871, 0.4583, 0.6639, 0.3545, 0.7086, 0.3493, 0.7512, 0.4443, 0.8766, 0.008414, 0.8724, 0.0, 0.9315, 0.03411, 0.9263, 0.0371, 0.8021, 0.6144, 0.8021, 0.6469, 0.753, 0.6514, 0.753, 0.6304, 0.0804, 0.02057, 0.08205, 0.0, 0.1581, 0.01713, 0.156, 0.04352, 0.6639, 0.3545, 0.6635, 0.3226, 0.7082, 0.3174, 0.7086, 0.3493, 0.07555, 0.8957, 0.1338, 0.9042, 0.1338, 0.9654, 0.07555, 0.9569, 0.9207, 0.0812, 0.9249, 0.08656, 0.8659, 0.09095, 0.8712, 0.08489, 0.3432, 0.4783, 0.3364, 0.4839, 0.3364, 0.3917, 0.3432, 0.4008, 0.9263, 0.0371, 0.9315, 0.03411, 0.9249, 0.08656, 0.9207, 0.0812, 0.006043, 0.9272, 0.0, 0.8354, 0.05899, 0.8401, 0.06538, 0.8929, 0.543, 0.8807, 0.5482, 0.8338, 0.5925, 0.8274, 0.6003, 0.8725, 0.543, 0.8807, 0.6003, 0.8725, 0.6003, 0.9646, 0.543, 0.9728, 0.9234, 0.3119, 0.8659, 0.3059, 0.8659, 0.2528, 0.9234, 0.2587, 0.5482, 0.8338, 0.5721, 0.7947, 0.5865, 0.7927, 0.5925, 0.8274, 0.8659, 0.2528, 0.8692, 0.2074, 0.9138, 0.212, 0.9234, 0.2587, 0.0, 0.8354, 0.003636, 0.7896, 0.06263, 0.7943, 0.05899, 0.8401, 0.9249, 0.08656, 0.9285, 0.1325, 0.8695, 0.1369, 0.8659, 0.09095, 0.7154, 0.9185, 0.7303, 0.9183, 0.7303, 0.9762, 0.7154, 0.9764, 0.8692, 0.2074, 0.8718, 0.1723, 0.8863, 0.1739, 0.9138, 0.212, 0.003636, 0.7896, 0.006495, 0.7543, 0.06538, 0.7589, 0.06263, 0.7943, 0.9285, 0.1325, 0.9315, 0.168, 0.8726, 0.1723, 0.8695, 0.1369, 0.8198, 0.9154, 0.7754, 0.9278, 0.7849, 0.9059, 0.8097, 0.8987, 0.342, 0.5609, 0.3407, 0.5557, 0.342, 0.4839])
me_cube.materials.append(mat_material)
me_cube.use_remesh_preserve_volume = False
me_cube.use_remesh_preserve_attributes = False
me_cube.use_mirror_vertex_groups = False
me_cube.update()
arm_armature = bpy.data.armatures.new('Armature')  # bones are not reproduced

# ---- objects
ob_armature = bpy.data.objects.new('Armature', arm_armature)
ob_playercharacter = bpy.data.objects.new('PlayerCharacter', me_cube)

# ---- transforms, parenting, visibility, modifiers, constraints
ob_armature.location = (0.5307, -0.03299, 4.06)
ob_armature.show_in_front = True
ob_armature.lineart.crease_threshold = 0.0
ob_playercharacter.parent = ob_armature
ob_playercharacter.matrix_parent_inverse = Matrix(((1.0, 0.0, 0.0, -0.5307), (0.0, 1.0, 0.0, 0.03299), (0.0, 0.0, 1.0, -4.06), (0.0, 0.0, 0.0, 1.0)))
ob_playercharacter.location = (0.0, 0.0, 3.0)
ob_playercharacter.scale = (0.5, 0.5, 0.5)
ob_playercharacter.lock_rotations_4d = False
ob_playercharacter.empty_display_type = 'ARROWS'
ob_playercharacter.lineart.crease_threshold = 0.0
_vg = ob_playercharacter.vertex_groups.new(name='Root')
for _i, _w in zip([34, 37, 38, 40, 41, 42, 43, 44, 45, 46, 47, 48, 49, 52, 53, 56, 57, 65, 148, 150, 152, 154, 156, 158, 160, 162, 164, 168, 212, 213, 215, 217, 219, 221, 223, 225, 227, 229, 231], [0.01448, 0.06457, 0.05537, 0.01236, 0.1312, 0.1588, 0.02571, 0.1295, 0.5972, 0.0403, 0.02249, 0.2851, 0.4417, 0.05438, 0.07559, 0.02688, 0.03369, 0.003368, 0.6833, 0.06259, 0.2551, 0.03715, 0.1764, 0.03515, 0.0627, 0.05311, 0.03504, 0.01434, 0.01165, 0.06196, 0.04757, 0.07857, 0.06142, 0.086, 0.4574, 0.08453, 0.07527, 0.06697, 0.06226]): _vg.add([_i], _w, 'REPLACE')
_vg = ob_playercharacter.vertex_groups.new(name='Stomach')
for _i, _w in zip([27, 30, 31, 34, 35, 36, 38, 39, 40, 41, 42, 43, 44, 45, 46, 47, 48, 49, 52, 53, 56, 57, 58, 60, 61, 62, 64, 68, 72, 108, 112, 146, 215, 219, 229], [0.003502, 0.02212, 0.03527, 0.193, 0.2195, 0.0613, 0.3082, 0.345, 0.1467, 0.05361, 0.2132, 0.2015, 0.7019, 0.1853, 0.05011, 0.1093, 0.5301, 0.3571, 0.07176, 0.05593, 0.03161, 0.0274, 0.01163, 0.1129, 0.02202, 0.004275, 0.08628, 0.06627, 0.01294, 0.06585, 0.02031, 0.05369, 0.0001172, 0.01656, 0.04519]): _vg.add([_i], _w, 'REPLACE')
_vg = ob_playercharacter.vertex_groups.new(name='Chest')
for _i, _w in zip([26, 27, 30, 31, 35, 39, 43, 58, 60, 62, 66, 68, 72, 146], [0.07208, 0.07911, 0.05995, 0.0789, 0.2405, 0.1584, 0.05259, 0.04432, 0.1208, 0.002658, 0.007034, 0.06944, 0.01763, 0.2722]): _vg.add([_i], _w, 'REPLACE')
_vg = ob_playercharacter.vertex_groups.new(name='Neck')
for _i, _w in zip([0, 1, 2, 3, 4, 5, 6, 7, 8, 9, 10, 11, 12, 13, 14, 15, 16, 17, 18, 19, 20, 22, 23, 25, 26, 27, 28, 29, 30, 31, 32, 33, 34, 35, 58, 59, 60, 62, 64, 66, 67, 106, 110, 146], [0.7003, 0.6777, 0.7167, 0.177, 0.07083, 0.06411, 0.1973, 0.1581, 0.1099, 0.1174, 0.5355, 0.5311, 0.5544, 0.3815, 0.5113, 0.4608, 0.4819, 0.4662, 0.4819, 0.4726, 0.01001, 0.0227, 0.02175, 0.01058, 0.2592, 0.2429, 0.2487, 0.07117, 0.135, 0.1281, 0.1195, 0.008881, 0.01859, 0.02073, 0.06819, 0.0584, 0.006147, 0.05961, 0.002046, 0.03698, 0.0136, 0.03797, 0.0001611, 0.1457]): _vg.add([_i], _w, 'REPLACE')
_vg = ob_playercharacter.vertex_groups.new(name='Head')
for _i, _w in zip([0, 1, 2, 3, 4, 5, 6, 7, 8, 9, 10, 11, 12, 13, 14, 15, 16, 17, 18, 19, 20, 21, 22, 23, 24, 25, 26, 27, 29, 31], [0.09749, 0.134, 0.05692, 0.06835, 0.9021, 0.9168, 0.7453, 0.7078, 0.8714, 0.8602, 0.404, 0.4072, 0.179, 0.1736, 0.3493, 0.3441, 0.2413, 0.2394, 0.2583, 0.259, 0.9591, 0.9762, 0.9512, 0.9419, 0.9704, 0.9605, 0.02126, 0.04671, 0.001378, 0.002853]): _vg.add([_i], _w, 'REPLACE')
_vg = ob_playercharacter.vertex_groups.new(name='Collarbone.l')
for _i, _w in zip([0, 1, 2, 3, 6, 7, 11, 12, 13, 14, 15, 16, 17, 18, 19, 26, 28, 29, 30, 33, 34, 37, 38, 41, 42, 45, 49, 62, 63, 64, 65, 106, 107, 108, 109, 110, 111, 112, 113, 114, 115, 116, 117, 118, 119, 120, 121, 122, 146], [0.1475, 0.002937, 0.06868, 0.722, 0.01416, 0.1229, 0.02179, 0.1775, 0.3977, 0.1001, 0.1686, 0.2203, 0.2414, 0.2072, 0.2185, 0.4887, 0.005548, 0.8416, 0.5161, 0.8732, 0.3612, 0.7688, 0.2658, 0.6897, 0.1129, 0.1358, 0.07906, 0.5246, 0.7641, 0.3635, 0.6411, 0.4412, 0.5078, 0.2626, 0.3173, 0.3381, 0.3822, 0.1359, 0.1131, 0.4166, 0.446, 0.08386, 0.05282, 0.3868, 0.4044, 0.1585, 0.1187, 0.0005855, 0.2066]): _vg.add([_i], _w, 'REPLACE')
_vg = ob_playercharacter.vertex_groups.new(name='UpperArm.l')
for _i, _w in zip([26, 29, 30, 33, 34, 37, 38, 41, 42, 62, 63, 64, 65, 106, 107, 108, 109, 110, 111, 112, 113, 114, 115, 116, 117, 118, 119, 120, 121, 122, 123, 124, 125, 126, 127, 128, 129, 146], [0.1043, 0.03967, 0.2009, 0.08062, 0.249, 0.1314, 0.1703, 0.08193, 0.08237, 0.3277, 0.1933, 0.4297, 0.3093, 0.4458, 0.4426, 0.5673, 0.6329, 0.59, 0.5954, 0.7221, 0.8741, 0.5611, 0.5477, 0.8294, 0.9386, 0.6038, 0.5915, 0.8141, 0.8749, 0.7905, 0.9361, 0.7935, 0.9374, 0.1552, 0.4957, 0.09882, 0.4935, 0.06163]): _vg.add([_i], _w, 'REPLACE')
_vg = ob_playercharacter.vertex_groups.new(name='LowerArm.l')
for _i, _w in zip([108, 112, 116, 122, 123, 124, 125, 126, 127, 128, 129, 130, 131, 132, 133, 134, 135, 136, 137, 138, 139, 140, 141, 142, 143, 144, 145], [0.002121, 0.0654, 0.06772, 0.1687, 0.02973, 0.1824, 0.04582, 0.8401, 0.5035, 0.8992, 0.5056, 0.9894, 0.9884, 0.9927, 0.9878, 0.9933, 0.9935, 0.9956, 0.9923, 0.9968, 0.9977, 0.9981, 0.9966, 0.9987, 0.9991, 0.9992, 0.9987]): _vg.add([_i], _w, 'REPLACE')
_vg = ob_playercharacter.vertex_groups.new(name='Collarbone.r')
for _i, _w in zip([1, 2, 10, 12, 13, 14, 16, 17, 18, 19, 27, 28, 31, 32, 35, 36, 39, 40, 43, 44, 48, 58, 59, 60, 61, 66, 67, 68, 69, 70, 71, 72, 73, 74, 75, 76, 77, 78, 79, 80, 81, 83, 85, 146], [0.1161, 0.1402, 0.00328, 0.07654, 0.0197, 0.01648, 0.04291, 0.03589, 0.03633, 0.0312, 0.4924, 0.6468, 0.5267, 0.7684, 0.1745, 0.8062, 0.1301, 0.707, 0.05341, 0.1151, 0.0674, 0.5733, 0.6848, 0.3149, 0.7237, 0.5625, 0.4616, 0.285, 0.627, 0.38, 0.3607, 0.1137, 0.272, 0.4422, 0.4303, 0.0595, 0.09445, 0.4107, 0.3977, 0.1393, 0.1308, 0.07067, 0.004163, 0.1521]): _vg.add([_i], _w, 'REPLACE')
_vg = ob_playercharacter.vertex_groups.new(name='UpperArm.r')
for _i, _w in zip([27, 28, 31, 32, 35, 36, 39, 40, 43, 58, 59, 60, 61, 66, 67, 68, 69, 70, 71, 72, 73, 74, 75, 76, 77, 78, 79, 80, 81, 82, 83, 84, 85, 86, 87, 88, 89, 91, 93, 146], [0.07944, 0.0463, 0.1564, 0.09053, 0.1949, 0.08578, 0.1292, 0.05505, 0.03659, 0.2404, 0.2258, 0.3444, 0.196, 0.3204, 0.4837, 0.5042, 0.3125, 0.5512, 0.6123, 0.7529, 0.7097, 0.542, 0.5611, 0.8885, 0.899, 0.5847, 0.5986, 0.8469, 0.8651, 0.8486, 0.9013, 0.8827, 0.9478, 0.1876, 0.8564, 0.06226, 0.8431, 0.01104, 0.003337, 0.05253]): _vg.add([_i], _w, 'REPLACE')
_vg = ob_playercharacter.vertex_groups.new(name='LowerArm.r')
for _i, _w in zip([72, 76, 82, 84, 86, 87, 88, 89, 90, 91, 92, 93, 94, 95, 96, 97, 98, 99, 100, 101, 102, 103, 104, 105], [0.02888, 0.01665, 0.1193, 0.1046, 0.8093, 0.1361, 0.9371, 0.153, 0.9889, 0.9692, 0.9966, 0.9732, 0.9935, 0.9798, 0.9984, 0.9815, 0.9972, 0.9911, 0.9993, 0.9908, 0.9987, 0.9968, 0.9996, 0.9965]): _vg.add([_i], _w, 'REPLACE')
_vg = ob_playercharacter.vertex_groups.new(name='Pelvis')
for _i, _w in zip([34, 35, 38, 39, 42, 43, 44, 45, 46, 47, 48, 49, 50, 51, 52, 53, 54, 55, 56, 57, 60, 68, 147, 148, 150, 151, 152, 153, 154, 155, 156, 158, 160, 162, 164, 166, 168, 172, 212, 213, 214, 215, 216, 217, 218, 219, 220, 221, 223, 224, 225, 227, 228, 229, 231, 233], [0.03719, 0.09456, 0.06954, 0.1487, 0.2088, 0.5323, 0.05437, 0.05487, 0.3849, 0.6433, 0.05453, 0.0547, 0.4266, 0.6137, 0.6654, 0.4207, 0.3256, 0.3509, 0.6633, 0.6248, 0.04408, 0.004012, 0.03241, 0.1464, 0.5385, 0.0559, 0.2561, 0.05285, 0.4087, 0.006733, 0.1943, 0.2385, 0.0754, 0.08657, 0.05325, 0.009516, 0.1792, 0.03412, 0.1376, 0.1221, 0.1013, 0.2114, 0.0786, 0.1022, 0.03641, 0.2604, 0.01908, 0.05017, 0.03267, 0.005822, 0.04066, 0.01189, 0.008884, 0.3627, 6.704e-05, 0.08222]): _vg.add([_i], _w, 'REPLACE')
_vg = ob_playercharacter.vertex_groups.new(name='Hip.r')
for _i, _w in zip([38, 42, 43, 46, 47, 50, 51, 52, 53, 54, 55, 56, 57, 147, 148, 149, 150, 151, 152, 153, 154, 155, 156, 157, 158, 159, 160, 161, 162, 163, 164, 165, 166, 167, 168, 169, 170, 171, 172, 174, 212, 213, 214, 215, 216, 217, 218, 219, 229], [0.02257, 0.1211, 0.009623, 0.3351, 0.0856, 0.3681, 0.1981, 0.01518, 0.01124, 0.3961, 0.2958, 0.059, 0.06154, 0.7578, 0.03296, 0.7916, 0.1003, 0.7547, 0.2129, 0.7257, 0.2, 0.7657, 0.1535, 0.6252, 0.1417, 0.4391, 0.1943, 0.5871, 0.2949, 0.4465, 0.1884, 0.1479, 0.3569, 0.4051, 0.1168, 0.09596, 0.3479, 0.07288, 0.04392, 0.1268, 0.101, 0.05122, 0.0697, 0.03883, 0.05794, 0.01802, 0.01393, 0.01562, 0.01363]): _vg.add([_i], _w, 'REPLACE')
_vg = ob_playercharacter.vertex_groups.new(name='UpperLeg.r')
for _i, _w in zip([147, 148, 149, 150, 151, 152, 153, 154, 155, 156, 157, 158, 159, 160, 161, 162, 163, 164, 165, 166, 167, 168, 169, 170, 171, 172, 173, 174, 175, 176, 177, 178, 179, 180, 181, 182, 183, 185, 186], [0.1133, 0.1432, 0.1417, 0.3155, 0.1231, 0.2664, 0.1818, 0.3446, 0.1722, 0.4707, 0.3399, 0.5737, 0.5365, 0.6629, 0.4024, 0.5605, 0.5413, 0.7123, 0.8452, 0.594, 0.5701, 0.6677, 0.8957, 0.6083, 0.9136, 0.8919, 0.9529, 0.8278, 0.9, 0.9144, 0.8395, 0.8492, 0.1022, 0.09383, 0.1038, 0.1487, 0.006786, 0.03264, 0.02097]): _vg.add([_i], _w, 'REPLACE')
_vg = ob_playercharacter.vertex_groups.new(name='LowerLeg.r')
for _i, _w in zip([173, 174, 175, 176, 177, 178, 179, 180, 181, 182, 183, 184, 185, 186, 187, 188, 189, 190, 191, 192, 193, 194, 195, 196, 197, 198, 199, 200, 201, 202, 203, 204], [0.01107, 0.005499, 0.0939, 0.07385, 0.1585, 0.1286, 0.8968, 0.9047, 0.8913, 0.8464, 0.97, 0.9853, 0.9484, 0.9566, 0.9252, 0.9678, 0.8409, 0.8657, 0.2697, 0.7329, 0.3029, 0.4592, 0.1822, 0.6938, 0.1688, 0.4086, 0.04854, 0.4597, 0.01668, 0.4672, 0.004262, 0.003541]): _vg.add([_i], _w, 'REPLACE')
_vg = ob_playercharacter.vertex_groups.new(name='Foot.r')
for _i, _w in zip([187, 188, 189, 190, 191, 192, 193, 194, 195, 196, 197, 198, 199, 200, 201, 202, 203, 204, 205, 206, 207, 208, 209, 210], [0.06591, 0.009396, 0.1437, 0.1294, 0.654, 0.2513, 0.6318, 0.5317, 0.7087, 0.2894, 0.7342, 0.5852, 0.8684, 0.528, 0.8728, 0.5267, 0.1334, 0.1282, 0.1121, 0.1, 0.02446, 0.02231, 0.02799, 0.01201]): _vg.add([_i], _w, 'REPLACE')
_vg = ob_playercharacter.vertex_groups.new(name='Toe.r')
for _i, _w in zip([191, 193, 195, 197, 199, 201, 203, 204, 205, 206, 207, 208, 209, 210], [0.0759, 0.06471, 0.1089, 0.0967, 0.08228, 0.09382, 0.8394, 0.845, 0.8799, 0.8955, 0.9577, 0.9585, 0.957, 0.9666]): _vg.add([_i], _w, 'REPLACE')
_vg = ob_playercharacter.vertex_groups.new(name='Hip.l')
for _i, _w in zip([42, 46, 47, 50, 51, 52, 53, 54, 55, 56, 57, 147, 149, 151, 153, 155, 211, 212, 213, 214, 215, 216, 217, 218, 219, 220, 221, 222, 223, 224, 225, 226, 227, 228, 229, 230, 231, 232, 233, 235], [0.01668, 0.08871, 0.01458, 0.138, 0.1348, 0.02765, 0.06164, 0.2139, 0.2913, 0.06071, 0.06167, 0.181, 0.1296, 0.055, 0.01907, 0.0105, 1.0, 0.4072, 0.2364, 0.5432, 0.2586, 0.5379, 0.1753, 0.4921, 0.1515, 0.2318, 0.1755, 0.1257, 0.162, 0.1928, 0.2048, 0.06129, 0.3148, 0.3103, 0.0998, 0.02389, 0.3146, 0.05217, 0.02732, 0.1128]): _vg.add([_i], _w, 'REPLACE')
_vg = ob_playercharacter.vertex_groups.new(name='UpperLeg.l')
for _i, _w in zip([42, 45, 46, 50, 51, 52, 53, 54, 55, 56, 57, 212, 213, 214, 215, 216, 217, 218, 219, 220, 221, 222, 223, 224, 225, 226, 227, 228, 229, 230, 231, 232, 233, 234, 235, 236, 237, 238, 239, 240, 241, 242, 243, 244, 246, 247], [0.006649, 0.0151, 0.05866, 0.06542, 0.01132, 0.1208, 0.3382, 0.04313, 0.03387, 0.1273, 0.1606, 0.2954, 0.5055, 0.2648, 0.4024, 0.291, 0.5908, 0.4233, 0.4493, 0.689, 0.6601, 0.8453, 0.321, 0.7399, 0.6406, 0.926, 0.563, 0.6324, 0.376, 0.9512, 0.5815, 0.9325, 0.831, 0.963, 0.813, 0.9092, 0.9157, 0.8332, 0.8444, 0.09531, 0.08328, 0.1101, 0.156, 0.01444, 0.02615, 0.0233]): _vg.add([_i], _w, 'REPLACE')
_vg = ob_playercharacter.vertex_groups.new(name='LowerLeg.l')
for _i, _w in zip([234, 235, 236, 237, 238, 239, 240, 241, 242, 243, 244, 245, 246, 247, 248, 249, 250, 251, 252, 253, 254, 255, 256, 257, 258, 259, 260, 261, 263, 264], [0.01621, 0.007164, 0.08862, 0.0679, 0.1664, 0.1312, 0.9041, 0.915, 0.8856, 0.8387, 0.967, 0.9838, 0.9529, 0.9558, 0.9266, 0.9628, 0.8382, 0.8649, 0.2887, 0.7219, 0.2775, 0.4468, 0.2044, 0.6838, 0.1479, 0.3966, 0.06653, 0.458, 0.4668, 0.02813]): _vg.add([_i], _w, 'REPLACE')
_vg = ob_playercharacter.vertex_groups.new(name='Foot.l')
for _i, _w in zip([248, 249, 250, 251, 252, 253, 254, 255, 256, 257, 258, 259, 260, 261, 262, 263, 264, 265, 266, 267, 268, 270], [0.06377, 0.01814, 0.148, 0.1304, 0.6262, 0.2595, 0.6637, 0.5449, 0.6755, 0.2965, 0.7637, 0.5979, 0.8256, 0.525, 0.9044, 0.5284, 0.1612, 0.1028, 0.1595, 0.05735, 0.06539, 0.06828]): _vg.add([_i], _w, 'REPLACE')
_vg = ob_playercharacter.vertex_groups.new(name='Toe.l')
for _i, _w in zip([252, 254, 256, 258, 260, 262, 264, 265, 266, 267, 268, 269, 270, 271], [0.0848, 0.05836, 0.1198, 0.08819, 0.1079, 0.07162, 0.7997, 0.8776, 0.8244, 0.9407, 0.9239, 0.9752, 0.9225, 0.9819]): _vg.add([_i], _w, 'REPLACE')
_m = ob_playercharacter.modifiers.new('Armature', 'ARMATURE')
_m.object = ob_armature

# ---- collection membership
col_collection_1.objects.link(ob_armature)
col_collection_1.objects.link(ob_playercharacter)

# ---- scene / render settings (as saved in the file)
scene.frame_start = 1; scene.frame_end = 250; scene.frame_set(1)
scene.render.engine = 'BLENDER_EEVEE_NEXT'
scene.render.resolution_percentage = 50
scene.render.dither_intensity = 0.0
scene.cycles.use_denoising = False
scene.cycles.samples = 10
scene.cycles.sampling_pattern = 'TABULATED_SOBOL'
scene.cycles.light_sampling_threshold = 0.0
scene.cycles.use_adaptive_sampling = False
scene.cycles.use_light_tree = False
scene.cycles.blur_glossy = 0.0
scene.cycles.pixel_filter_type = 'GAUSSIAN'
scene.cycles.sample_clamp_indirect = 0.0
scene.view_settings.view_transform = 'Standard'
bpy.context.view_layer.update()

# ---- added for rendering (the .blend has no active camera and no usable light): camera, sun
cam_auto = bpy.data.cameras.new('AutoCamera')
cam_auto.lens = 50.0
cam_auto.sensor_width = 36.0
cam_auto.clip_end = 1000.0
ob_auto_camera = bpy.data.objects.new('AutoCamera', cam_auto)
scene.collection.objects.link(ob_auto_camera)
ob_auto_camera.location = (7.19479, -8.57692, 8.96691)
ob_auto_camera.rotation_euler = (1.09748, -7.21219e-08, 0.694738)
scene.camera = ob_auto_camera
light_auto_sun = bpy.data.lights.new('AutoSun', 'SUN')
light_auto_sun.energy = 3.0
light_auto_sun.angle = 0.0523599
ob_auto_sun = bpy.data.objects.new('AutoSun', light_auto_sun)
scene.collection.objects.link(ob_auto_sun)
ob_auto_sun.rotation_euler = (0.872665, 0.174533, 0.523599)
bpy.context.view_layer.update()
